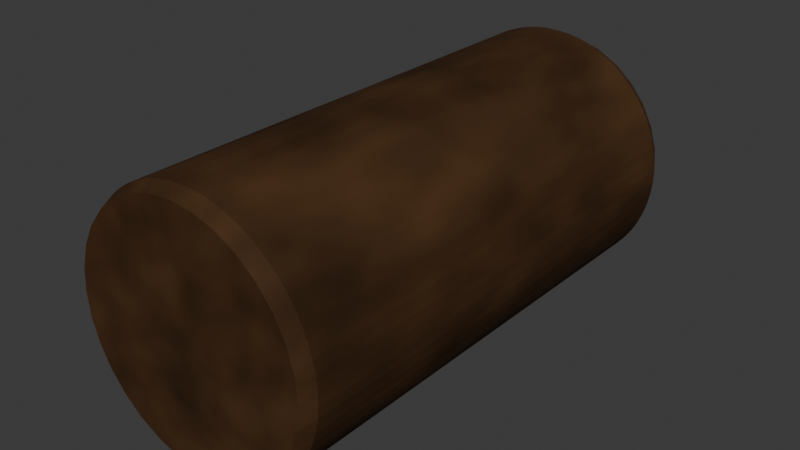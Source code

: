 # Source: wood.blend  (saved by Blender 5.0.119; exported with 4.5.12 LTS)
import bpy
from mathutils import Matrix  # noqa: F401  (used for matrix-valued properties, if any)

bpy.ops.wm.read_factory_settings(use_empty=True)
scene = bpy.context.scene
scene.name = 'Scene'

# ---- collections
col_collection = bpy.data.collections.new('Collection'); scene.collection.children.link(col_collection)

# ---- materials (node trees are filled in below, after node groups)
mat_x = bpy.data.materials.new('材质')

# ---- material node trees
mat_x.use_nodes = True; mat_x.node_tree.nodes.clear()
_N = mat_x.node_tree.nodes; _L = mat_x.node_tree.links
n0 = _N.new('ShaderNodeBsdfPrincipled'); n0.name = '原理化 BSDF'; n0.location = (-132, 83)
n0.inputs[2].default_value = 0.8
n0.inputs[3].default_value = 1.2
n1 = _N.new('ShaderNodeOutputMaterial'); n1.name = '材质输出'; n1.location = (200, 100)
n2 = _N.new('ShaderNodeTexNoise'); n2.name = '噪波纹理'; n2.location = (-788, 228)
n2.width = 145
n3 = _N.new('ShaderNodeHueSaturation'); n3.name = '色相/饱和度/明度'; n3.location = (-362, 73)
n3.inputs[4].default_value = (0.05625, 0.02663, 0.01084, 1.0)
n4 = _N.new('ShaderNodeTexNoise'); n4.name = '噪波纹理.001'; n4.location = (-789, -94)
n4.width = 145
n4.inputs[2].default_value = 2.5
n5 = _N.new('ShaderNodeMath'); n5.name = '运算'; n5.location = (-567, 22)
_L.new(n0.outputs[0], n1.inputs[0])
_L.new(n3.outputs[0], n0.inputs[0])
_L.new(n2.outputs[0], n5.inputs[0])
_L.new(n4.outputs[0], n5.inputs[1])
_L.new(n5.outputs[0], n3.inputs[2])
n1.is_active_output = True

# ---- world
world_world = bpy.data.worlds.new('World'); scene.world = world_world
world_world.use_nodes = True; world_world.node_tree.nodes.clear()
_N = world_world.node_tree.nodes; _L = world_world.node_tree.links
n0 = _N.new('ShaderNodeOutputWorld'); n0.name = 'World Output'; n0.location = (200, 100)
n1 = _N.new('ShaderNodeBackground'); n1.name = 'Background'; n1.location = (-200, 100)
n1.inputs[0].default_value = (0.05088, 0.05088, 0.05088, 1.0)
_L.new(n1.outputs[0], n0.inputs[0])
n0.is_active_output = True
world_world.color = (0.05088, 0.05088, 0.05088)
world_world.sun_shadow_jitter_overblur = 0.0

# ---- meshes
me_x = bpy.data.meshes.new('柱体')
me_x.from_pydata([(-4.657e-10, 0.9465, -1.0), (-0.05294, 0.9948, -0.9468), (0.05294, 0.9948, -0.9468), (4.657e-10, 0.9465, 1.0), (0.05294, 0.9948, 0.9468), (-0.05294, 0.9948, 0.9468), (0.1847, 0.9284, -1.0), (0.1422, 0.986, -0.9468), (0.246, 0.9653, -0.9468), (0.1847, 0.9284, 1.0), (0.246, 0.9653, 0.9468), (0.1422, 0.986, 0.9468), (0.3622, 0.8745, -1.0), (0.3318, 0.9393, -0.9468), (0.4296, 0.8988, -0.9468), (0.3622, 0.8745, 1.0), (0.4296, 0.8988, 0.9468), (0.3318, 0.9393, 0.9468), (0.5259, 0.787, -1.0), (0.5087, 0.8565, -0.9468), (0.5967, 0.7977, -0.9468), (0.5259, 0.787, 1.0), (0.5967, 0.7977, 0.9468), (0.5087, 0.8565, 0.9468), (0.6693, 0.6693, -1.0), (0.666, 0.7409, -0.9468), (0.7409, 0.666, -0.9468), (0.6693, 0.6693, 1.0), (0.7409, 0.666, 0.9468), (0.666, 0.7409, 0.9468), (0.787, 0.5259, -1.0), (0.7977, 0.5967, -0.9468), (0.8565, 0.5087, -0.9468), (0.787, 0.5259, 1.0), (0.8565, 0.5087, 0.9468), (0.7977, 0.5967, 0.9468), (0.8745, 0.3622, -1.0), (0.8988, 0.4296, -0.9468), (0.9393, 0.3318, -0.9468), (0.8745, 0.3622, 1.0), (0.9393, 0.3318, 0.9468), (0.8988, 0.4296, 0.9468), (0.9284, 0.1847, -1.0), (0.9653, 0.246, -0.9468), (0.986, 0.1422, -0.9468), (0.9284, 0.1847, 1.0), (0.986, 0.1422, 0.9468), (0.9653, 0.246, 0.9468), (0.9465, 4.657e-10, -1.0), (0.9948, 0.05294, -0.9468), (0.9948, -0.05294, -0.9468), (0.9465, -4.657e-10, 1.0), (0.9948, -0.05294, 0.9468), (0.9948, 0.05294, 0.9468), (0.9284, -0.1847, -1.0), (0.986, -0.1422, -0.9468), (0.9653, -0.246, -0.9468), (0.9284, -0.1847, 1.0), (0.9653, -0.246, 0.9468), (0.986, -0.1422, 0.9468), (0.8745, -0.3622, -1.0), (0.9393, -0.3318, -0.9468), (0.8988, -0.4296, -0.9468), (0.8745, -0.3622, 1.0), (0.8988, -0.4296, 0.9468), (0.9393, -0.3318, 0.9468), (0.787, -0.5259, -1.0), (0.8565, -0.5087, -0.9468), (0.7977, -0.5967, -0.9468), (0.787, -0.5259, 1.0), (0.7977, -0.5967, 0.9468), (0.8565, -0.5087, 0.9468), (0.6693, -0.6693, -1.0), (0.7409, -0.666, -0.9468), (0.666, -0.7409, -0.9468), (0.6693, -0.6693, 1.0), (0.666, -0.7409, 0.9468), (0.7409, -0.666, 0.9468), (0.5259, -0.787, -1.0), (0.5967, -0.7977, -0.9468), (0.5087, -0.8565, -0.9468), (0.5259, -0.787, 1.0), (0.5087, -0.8565, 0.9468), (0.5967, -0.7977, 0.9468), (0.3622, -0.8745, -1.0), (0.4296, -0.8988, -0.9468), (0.3318, -0.9393, -0.9468), (0.3622, -0.8745, 1.0), (0.3318, -0.9393, 0.9468), (0.4296, -0.8988, 0.9468), (0.1847, -0.9284, -1.0), (0.246, -0.9653, -0.9468), (0.1422, -0.986, -0.9468), (0.1847, -0.9284, 1.0), (0.1422, -0.986, 0.9468), (0.246, -0.9653, 0.9468), (4.657e-10, -0.9465, -1.0), (0.05294, -0.9948, -0.9468), (-0.05294, -0.9948, -0.9468), (-4.657e-10, -0.9465, 1.0), (-0.05294, -0.9948, 0.9468), (0.05294, -0.9948, 0.9468), (-0.1847, -0.9284, -1.0), (-0.1422, -0.986, -0.9468), (-0.246, -0.9653, -0.9468), (-0.1847, -0.9284, 1.0), (-0.246, -0.9653, 0.9468), (-0.1422, -0.986, 0.9468), (-0.3622, -0.8745, -1.0), (-0.3318, -0.9393, -0.9468), (-0.4296, -0.8988, -0.9468), (-0.3622, -0.8745, 1.0), (-0.4296, -0.8988, 0.9468), (-0.3318, -0.9393, 0.9468), (-0.5259, -0.787, -1.0), (-0.5087, -0.8565, -0.9468), (-0.5967, -0.7977, -0.9468), (-0.5259, -0.787, 1.0), (-0.5967, -0.7977, 0.9468), (-0.5087, -0.8565, 0.9468), (-0.6693, -0.6693, -1.0), (-0.666, -0.7409, -0.9468), (-0.7409, -0.666, -0.9468), (-0.6693, -0.6693, 1.0), (-0.7409, -0.666, 0.9468), (-0.666, -0.7409, 0.9468), (-0.787, -0.5259, -1.0), (-0.7977, -0.5967, -0.9468), (-0.8565, -0.5087, -0.9468), (-0.787, -0.5259, 1.0), (-0.8565, -0.5087, 0.9468), (-0.7977, -0.5967, 0.9468), (-0.8745, -0.3622, -1.0), (-0.8988, -0.4296, -0.9468), (-0.9393, -0.3318, -0.9468), (-0.8745, -0.3622, 1.0), (-0.9393, -0.3318, 0.9468), (-0.8988, -0.4296, 0.9468), (-0.9284, -0.1847, -1.0), (-0.9653, -0.246, -0.9468), (-0.986, -0.1422, -0.9468), (-0.9284, -0.1847, 1.0), (-0.986, -0.1422, 0.9468), (-0.9653, -0.246, 0.9468), (-0.9465, -4.657e-10, -1.0), (-0.9948, -0.05294, -0.9468), (-0.9948, 0.05294, -0.9468), (-0.9465, 4.657e-10, 1.0), (-0.9948, 0.05294, 0.9468), (-0.9948, -0.05294, 0.9468), (-0.9284, 0.1847, -1.0), (-0.986, 0.1422, -0.9468), (-0.9653, 0.246, -0.9468), (-0.9284, 0.1847, 1.0), (-0.9653, 0.246, 0.9468), (-0.986, 0.1422, 0.9468), (-0.8745, 0.3622, -1.0), (-0.9393, 0.3318, -0.9468), (-0.8988, 0.4296, -0.9468), (-0.8745, 0.3622, 1.0), (-0.8988, 0.4296, 0.9468), (-0.9393, 0.3318, 0.9468), (-0.787, 0.5259, -1.0), (-0.8565, 0.5087, -0.9468), (-0.7977, 0.5967, -0.9468), (-0.787, 0.5259, 1.0), (-0.7977, 0.5967, 0.9468), (-0.8565, 0.5087, 0.9468), (-0.6693, 0.6693, -1.0), (-0.7409, 0.666, -0.9468), (-0.666, 0.7409, -0.9468), (-0.6693, 0.6693, 1.0), (-0.666, 0.7409, 0.9468), (-0.7409, 0.666, 0.9468), (-0.5259, 0.787, -1.0), (-0.5967, 0.7977, -0.9468), (-0.5087, 0.8565, -0.9468), (-0.5259, 0.787, 1.0), (-0.5087, 0.8565, 0.9468), (-0.5967, 0.7977, 0.9468), (-0.3622, 0.8745, -1.0), (-0.4296, 0.8988, -0.9468), (-0.3318, 0.9393, -0.9468), (-0.3622, 0.8745, 1.0), (-0.3318, 0.9393, 0.9468), (-0.4296, 0.8988, 0.9468), (-0.1847, 0.9284, -1.0), (-0.246, 0.9653, -0.9468), (-0.1422, 0.986, -0.9468), (-0.1847, 0.9284, 1.0), (-0.1422, 0.986, 0.9468), (-0.246, 0.9653, 0.9468)], [], [(0, 1, 2), (3, 4, 5), (6, 7, 8), (9, 10, 11), (12, 13, 14), (15, 16, 17), (18, 19, 20), (21, 22, 23), (24, 25, 26), (27, 28, 29), (30, 31, 32), (33, 34, 35), (36, 37, 38), (39, 40, 41), (42, 43, 44), (45, 46, 47), (48, 49, 50), (51, 52, 53), (54, 55, 56), (57, 58, 59), (60, 61, 62), (63, 64, 65), (66, 67, 68), (69, 70, 71), (72, 73, 74), (75, 76, 77), (78, 79, 80), (81, 82, 83), (84, 85, 86), (87, 88, 89), (90, 91, 92), (93, 94, 95), (96, 97, 98), (99, 100, 101), (102, 103, 104), (105, 106, 107), (108, 109, 110), (111, 112, 113), (114, 115, 116), (117, 118, 119), (120, 121, 122), (123, 124, 125), (126, 127, 128), (129, 130, 131), (132, 133, 134), (135, 136, 137), (138, 139, 140), (141, 142, 143), (144, 145, 146), (147, 148, 149), (150, 151, 152), (153, 154, 155), (156, 157, 158), (159, 160, 161), (162, 163, 164), (165, 166, 167), (168, 169, 170), (171, 172, 173), (174, 175, 176), (177, 178, 179), (180, 181, 182), (183, 184, 185), (186, 187, 188), (189, 190, 191), (2, 7, 6, 0), (11, 4, 3, 9), (1, 5, 4, 2), (10, 8, 7, 11), (8, 13, 12, 6), (17, 10, 9, 15), (16, 14, 13, 17), (14, 19, 18, 12), (23, 16, 15, 21), (22, 20, 19, 23), (20, 25, 24, 18), (29, 22, 21, 27), (28, 26, 25, 29), (26, 31, 30, 24), (35, 28, 27, 33), (34, 32, 31, 35), (32, 37, 36, 30), (41, 34, 33, 39), (40, 38, 37, 41), (38, 43, 42, 36), (47, 40, 39, 45), (46, 44, 43, 47), (44, 49, 48, 42), (53, 46, 45, 51), (52, 50, 49, 53), (50, 55, 54, 48), (59, 52, 51, 57), (58, 56, 55, 59), (56, 61, 60, 54), (65, 58, 57, 63), (64, 62, 61, 65), (62, 67, 66, 60), (71, 64, 63, 69), (70, 68, 67, 71), (68, 73, 72, 66), (77, 70, 69, 75), (76, 74, 73, 77), (74, 79, 78, 72), (83, 76, 75, 81), (82, 80, 79, 83), (80, 85, 84, 78), (89, 82, 81, 87), (88, 86, 85, 89), (86, 91, 90, 84), (95, 88, 87, 93), (94, 92, 91, 95), (92, 97, 96, 90), (101, 94, 93, 99), (100, 98, 97, 101), (98, 103, 102, 96), (107, 100, 99, 105), (106, 104, 103, 107), (104, 109, 108, 102), (113, 106, 105, 111), (112, 110, 109, 113), (110, 115, 114, 108), (119, 112, 111, 117), (118, 116, 115, 119), (116, 121, 120, 114), (125, 118, 117, 123), (124, 122, 121, 125), (122, 127, 126, 120), (131, 124, 123, 129), (130, 128, 127, 131), (128, 133, 132, 126), (137, 130, 129, 135), (136, 134, 133, 137), (134, 139, 138, 132), (143, 136, 135, 141), (142, 140, 139, 143), (140, 145, 144, 138), (149, 142, 141, 147), (148, 146, 145, 149), (146, 151, 150, 144), (155, 148, 147, 153), (154, 152, 151, 155), (152, 157, 156, 150), (161, 154, 153, 159), (160, 158, 157, 161), (158, 163, 162, 156), (167, 160, 159, 165), (166, 164, 163, 167), (164, 169, 168, 162), (173, 166, 165, 171), (172, 170, 169, 173), (170, 175, 174, 168), (179, 172, 171, 177), (178, 176, 175, 179), (176, 181, 180, 174), (185, 178, 177, 183), (184, 182, 181, 185), (182, 187, 186, 180), (191, 184, 183, 189), (190, 188, 187, 191), (188, 1, 0, 186), (5, 190, 189, 3), (0, 6, 12, 18, 24, 30, 36, 42, 48, 54, 60, 66, 72, 78, 84, 90, 96, 102, 108, 114, 120, 126, 132, 138, 144, 150, 156, 162, 168, 174, 180, 186), (2, 4, 11, 7), (188, 190, 5, 1), (9, 3, 189, 183, 177, 171, 165, 159, 153, 147, 141, 135, 129, 123, 117, 111, 105, 99, 93, 87, 81, 75, 69, 63, 57, 51, 45, 39, 33, 27, 21, 15), (8, 10, 17, 13), (14, 16, 23, 19), (20, 22, 29, 25), (26, 28, 35, 31), (32, 34, 41, 37), (38, 40, 47, 43), (44, 46, 53, 49), (50, 52, 59, 55), (56, 58, 65, 61), (62, 64, 71, 67), (68, 70, 77, 73), (74, 76, 83, 79), (80, 82, 89, 85), (86, 88, 95, 91), (92, 94, 101, 97), (98, 100, 107, 103), (104, 106, 113, 109), (110, 112, 119, 115), (116, 118, 125, 121), (122, 124, 131, 127), (128, 130, 137, 133), (134, 136, 143, 139), (140, 142, 149, 145), (146, 148, 155, 151), (152, 154, 161, 157), (158, 160, 167, 163), (164, 166, 173, 169), (170, 172, 179, 175), (176, 178, 185, 181), (182, 184, 191, 187)])
_uv = me_x.uv_layers.new(name='UV贴图')
_uv.uv.foreach_set('vector', [0.75, 0.4772, 0.7373, 0.4887, 0.7627, 0.4887, 0.25, 0.4772, 0.2627, 0.4887, 0.2373, 0.4887, 0.7943, 0.4728, 0.7841, 0.4866, 0.809, 0.4817, 0.2943, 0.4728, 0.309, 0.4817, 0.2841, 0.4866, 0.8369, 0.4599, 0.8296, 0.4754, 0.8531, 0.4657, 0.3369, 0.4599, 0.3531, 0.4657, 0.3296, 0.4754, 0.8762, 0.4389, 0.8721, 0.4556, 0.8932, 0.4415, 0.3762, 0.4389, 0.3932, 0.4415, 0.3721, 0.4556, 0.9106, 0.4106, 0.9098, 0.4278, 0.9278, 0.4098, 0.4106, 0.4106, 0.4278, 0.4098, 0.4098, 0.4278, 0.9389, 0.3762, 0.9415, 0.3932, 0.9556, 0.3721, 0.4389, 0.3762, 0.4556, 0.3721, 0.4415, 0.3932, 0.9599, 0.3369, 0.9657, 0.3531, 0.9754, 0.3296, 0.4599, 0.3369, 0.4754, 0.3296, 0.4657, 0.3531, 0.9728, 0.2943, 0.9817, 0.309, 0.9866, 0.2841, 0.4728, 0.2943, 0.4866, 0.2841, 0.4817, 0.309, 0.9772, 0.25, 0.9887, 0.2627, 0.9887, 0.2373, 0.4772, 0.25, 0.4887, 0.2373, 0.4887, 0.2627, 0.9728, 0.2057, 0.9866, 0.2159, 0.9817, 0.191, 0.4728, 0.2057, 0.4817, 0.191, 0.4866, 0.2159, 0.9599, 0.1631, 0.9754, 0.1704, 0.9657, 0.1469, 0.4599, 0.1631, 0.4657, 0.1469, 0.4754, 0.1704, 0.9389, 0.1238, 0.9556, 0.1279, 0.9415, 0.1068, 0.4389, 0.1238, 0.4415, 0.1068, 0.4556, 0.1279, 0.9106, 0.08937, 0.9278, 0.09016, 0.9098, 0.0722, 0.4106, 0.08937, 0.4098, 0.0722, 0.4278, 0.09016, 0.8762, 0.06111, 0.8932, 0.05855, 0.8721, 0.04443, 0.3762, 0.06111, 0.3721, 0.04443, 0.3932, 0.05855, 0.8369, 0.04012, 0.8531, 0.03429, 0.8296, 0.02456, 0.3369, 0.04012, 0.3296, 0.02456, 0.3531, 0.03429, 0.7943, 0.02719, 0.809, 0.01832, 0.7841, 0.01336, 0.2943, 0.02719, 0.2841, 0.01336, 0.309, 0.01832, 0.75, 0.02283, 0.7627, 0.01125, 0.7373, 0.01125, 0.25, 0.02283, 0.2373, 0.01125, 0.2627, 0.01125, 0.7057, 0.02719, 0.7159, 0.01336, 0.691, 0.01832, 0.2057, 0.02719, 0.191, 0.01832, 0.2159, 0.01336, 0.6631, 0.04012, 0.6704, 0.02456, 0.6469, 0.03429, 0.1631, 0.04012, 0.1469, 0.03429, 0.1704, 0.02456, 0.6238, 0.06111, 0.6279, 0.04443, 0.6068, 0.05855, 0.1238, 0.06111, 0.1068, 0.05855, 0.1279, 0.04443, 0.5894, 0.08937, 0.5902, 0.0722, 0.5722, 0.09016, 0.08937, 0.08937, 0.0722, 0.09016, 0.09016, 0.0722, 0.5611, 0.1238, 0.5585, 0.1068, 0.5444, 0.1279, 0.06111, 0.1238, 0.04443, 0.1279, 0.05855, 0.1068, 0.5401, 0.1631, 0.5343, 0.1469, 0.5246, 0.1704, 0.04012, 0.1631, 0.02456, 0.1704, 0.03429, 0.1469, 0.5272, 0.2057, 0.5183, 0.191, 0.5134, 0.2159, 0.02719, 0.2057, 0.01336, 0.2159, 0.01832, 0.191, 0.5228, 0.25, 0.5113, 0.2373, 0.5113, 0.2627, 0.02283, 0.25, 0.01125, 0.2627, 0.01125, 0.2373, 0.5272, 0.2943, 0.5134, 0.2841, 0.5183, 0.309, 0.02719, 0.2943, 0.01832, 0.309, 0.01336, 0.2841, 0.5401, 0.3369, 0.5246, 0.3296, 0.5343, 0.3531, 0.04012, 0.3369, 0.03429, 0.3531, 0.02456, 0.3296, 0.5611, 0.3762, 0.5444, 0.3721, 0.5585, 0.3932, 0.06111, 0.3762, 0.05855, 0.3932, 0.04443, 0.3721, 0.5894, 0.4106, 0.5722, 0.4098, 0.5902, 0.4278, 0.08937, 0.4106, 0.09016, 0.4278, 0.0722, 0.4098, 0.6238, 0.4389, 0.6068, 0.4415, 0.6279, 0.4556, 0.1238, 0.4389, 0.1279, 0.4556, 0.1068, 0.4415, 0.6631, 0.4599, 0.6469, 0.4657, 0.6704, 0.4754, 0.1631, 0.4599, 0.1704, 0.4754, 0.1469, 0.4657, 0.7057, 0.4728, 0.691, 0.4817, 0.7159, 0.4866, 0.2057, 0.4728, 0.2159, 0.4866, 0.191, 0.4817, 0.7627, 0.4887, 0.7841, 0.4866, 0.7943, 0.4728, 0.75, 0.4772, 0.2841, 0.4866, 0.2627, 0.4887, 0.25, 0.4772, 0.2943, 0.4728, 0.00848, 0.5133, 0.00848, 0.9867, 0.0, 0.9867, 0.0, 0.5133, 0.9603, 0.9867, 0.9603, 0.5133, 0.9772, 0.5133, 0.9772, 0.9867, 0.809, 0.4817, 0.8296, 0.4754, 0.8369, 0.4599, 0.7943, 0.4728, 0.3296, 0.4754, 0.309, 0.4817, 0.2943, 0.4728, 0.3369, 0.4599, 0.929, 0.9867, 0.929, 0.5133, 0.946, 0.5133, 0.946, 0.9867, 0.8531, 0.4657, 0.8721, 0.4556, 0.8762, 0.4389, 0.8369, 0.4599, 0.3721, 0.4556, 0.3531, 0.4657, 0.3369, 0.4599, 0.3762, 0.4389, 0.8978, 0.9867, 0.8978, 0.5133, 0.9147, 0.5133, 0.9147, 0.9867, 0.8932, 0.4415, 0.9098, 0.4278, 0.9106, 0.4106, 0.8762, 0.4389, 0.4098, 0.4278, 0.3932, 0.4415, 0.3762, 0.4389, 0.4106, 0.4106, 0.8665, 0.9867, 0.8665, 0.5133, 0.8835, 0.5133, 0.8835, 0.9867, 0.9278, 0.4098, 0.9415, 0.3932, 0.9389, 0.3762, 0.9106, 0.4106, 0.4415, 0.3932, 0.4278, 0.4098, 0.4106, 0.4106, 0.4389, 0.3762, 0.8353, 0.9867, 0.8353, 0.5133, 0.8522, 0.5133, 0.8522, 0.9867, 0.9556, 0.3721, 0.9657, 0.3531, 0.9599, 0.3369, 0.9389, 0.3762, 0.4657, 0.3531, 0.4556, 0.3721, 0.4389, 0.3762, 0.4599, 0.3369, 0.804, 0.9867, 0.804, 0.5133, 0.821, 0.5133, 0.821, 0.9867, 0.9754, 0.3296, 0.9817, 0.309, 0.9728, 0.2943, 0.9599, 0.3369, 0.4817, 0.309, 0.4754, 0.3296, 0.4599, 0.3369, 0.4728, 0.2943, 0.7728, 0.9867, 0.7728, 0.5133, 0.7897, 0.5133, 0.7897, 0.9867, 0.9866, 0.2841, 0.9887, 0.2627, 0.9772, 0.25, 0.9728, 0.2943, 0.4887, 0.2627, 0.4866, 0.2841, 0.4728, 0.2943, 0.4772, 0.25, 0.7415, 0.9867, 0.7415, 0.5133, 0.7585, 0.5133, 0.7585, 0.9867, 0.9887, 0.2373, 0.9866, 0.2159, 0.9728, 0.2057, 0.9772, 0.25, 0.4866, 0.2159, 0.4887, 0.2373, 0.4772, 0.25, 0.4728, 0.2057, 0.7103, 0.9867, 0.7103, 0.5133, 0.7272, 0.5133, 0.7272, 0.9867, 0.9817, 0.191, 0.9754, 0.1704, 0.9599, 0.1631, 0.9728, 0.2057, 0.4754, 0.1704, 0.4817, 0.191, 0.4728, 0.2057, 0.4599, 0.1631, 0.679, 0.9867, 0.679, 0.5133, 0.696, 0.5133, 0.696, 0.9867, 0.9657, 0.1469, 0.9556, 0.1279, 0.9389, 0.1238, 0.9599, 0.1631, 0.4556, 0.1279, 0.4657, 0.1469, 0.4599, 0.1631, 0.4389, 0.1238, 0.6478, 0.9867, 0.6478, 0.5133, 0.6647, 0.5133, 0.6647, 0.9867, 0.9415, 0.1068, 0.9278, 0.09016, 0.9106, 0.08937, 0.9389, 0.1238, 0.4278, 0.09016, 0.4415, 0.1068, 0.4389, 0.1238, 0.4106, 0.08937, 0.6165, 0.9867, 0.6165, 0.5133, 0.6335, 0.5133, 0.6335, 0.9867, 0.9098, 0.0722, 0.8932, 0.05855, 0.8762, 0.06111, 0.9106, 0.08937, 0.3932, 0.05855, 0.4098, 0.0722, 0.4106, 0.08937, 0.3762, 0.06111, 0.5853, 0.9867, 0.5853, 0.5133, 0.6022, 0.5133, 0.6022, 0.9867, 0.8721, 0.04443, 0.8531, 0.03429, 0.8369, 0.04012, 0.8762, 0.06111, 0.3531, 0.03429, 0.3721, 0.04443, 0.3762, 0.06111, 0.3369, 0.04012, 0.554, 0.9867, 0.554, 0.5133, 0.571, 0.5133, 0.571, 0.9867, 0.8296, 0.02456, 0.809, 0.01832, 0.7943, 0.02719, 0.8369, 0.04012, 0.309, 0.01832, 0.3296, 0.02456, 0.3369, 0.04012, 0.2943, 0.02719, 0.5228, 0.9867, 0.5228, 0.5133, 0.5397, 0.5133, 0.5397, 0.9867, 0.7841, 0.01336, 0.7627, 0.01125, 0.75, 0.02283, 0.7943, 0.02719, 0.2627, 0.01125, 0.2841, 0.01336, 0.2943, 0.02719, 0.25, 0.02283, 0.4915, 0.9867, 0.4915, 0.5133, 0.5085, 0.5133, 0.5085, 0.9867, 0.7373, 0.01125, 0.7159, 0.01336, 0.7057, 0.02719, 0.75, 0.02283, 0.2159, 0.01336, 0.2373, 0.01125, 0.25, 0.02283, 0.2057, 0.02719, 0.4603, 0.9867, 0.4603, 0.5133, 0.4772, 0.5133, 0.4772, 0.9867, 0.691, 0.01832, 0.6704, 0.02456, 0.6631, 0.04012, 0.7057, 0.02719, 0.1704, 0.02456, 0.191, 0.01832, 0.2057, 0.02719, 0.1631, 0.04012, 0.429, 0.9867, 0.429, 0.5133, 0.446, 0.5133, 0.446, 0.9867, 0.6469, 0.03429, 0.6279, 0.04443, 0.6238, 0.06111, 0.6631, 0.04012, 0.1279, 0.04443, 0.1469, 0.03429, 0.1631, 0.04012, 0.1238, 0.06111, 0.3978, 0.9867, 0.3978, 0.5133, 0.4147, 0.5133, 0.4147, 0.9867, 0.6068, 0.05855, 0.5902, 0.0722, 0.5894, 0.08937, 0.6238, 0.06111, 0.09016, 0.0722, 0.1068, 0.05855, 0.1238, 0.06111, 0.08937, 0.08937, 0.3665, 0.9867, 0.3665, 0.5133, 0.3835, 0.5133, 0.3835, 0.9867, 0.5722, 0.09016, 0.5585, 0.1068, 0.5611, 0.1238, 0.5894, 0.08937, 0.05855, 0.1068, 0.0722, 0.09016, 0.08937, 0.08937, 0.06111, 0.1238, 0.3353, 0.9867, 0.3353, 0.5133, 0.3522, 0.5133, 0.3522, 0.9867, 0.5444, 0.1279, 0.5343, 0.1469, 0.5401, 0.1631, 0.5611, 0.1238, 0.03429, 0.1469, 0.04443, 0.1279, 0.06111, 0.1238, 0.04012, 0.1631, 0.304, 0.9867, 0.304, 0.5133, 0.321, 0.5133, 0.321, 0.9867, 0.5246, 0.1704, 0.5183, 0.191, 0.5272, 0.2057, 0.5401, 0.1631, 0.01832, 0.191, 0.02456, 0.1704, 0.04012, 0.1631, 0.02719, 0.2057, 0.2728, 0.9867, 0.2728, 0.5133, 0.2897, 0.5133, 0.2897, 0.9867, 0.5134, 0.2159, 0.5113, 0.2373, 0.5228, 0.25, 0.5272, 0.2057, 0.01125, 0.2373, 0.01336, 0.2159, 0.02719, 0.2057, 0.02283, 0.25, 0.2415, 0.9867, 0.2415, 0.5133, 0.2585, 0.5133, 0.2585, 0.9867, 0.5113, 0.2627, 0.5134, 0.2841, 0.5272, 0.2943, 0.5228, 0.25, 0.01336, 0.2841, 0.01125, 0.2627, 0.02283, 0.25, 0.02719, 0.2943, 0.2103, 0.9867, 0.2103, 0.5133, 0.2272, 0.5133, 0.2272, 0.9867, 0.5183, 0.309, 0.5246, 0.3296, 0.5401, 0.3369, 0.5272, 0.2943, 0.02456, 0.3296, 0.01832, 0.309, 0.02719, 0.2943, 0.04012, 0.3369, 0.179, 0.9867, 0.179, 0.5133, 0.196, 0.5133, 0.196, 0.9867, 0.5343, 0.3531, 0.5444, 0.3721, 0.5611, 0.3762, 0.5401, 0.3369, 0.04443, 0.3721, 0.03429, 0.3531, 0.04012, 0.3369, 0.06111, 0.3762, 0.1478, 0.9867, 0.1478, 0.5133, 0.1647, 0.5133, 0.1647, 0.9867, 0.5585, 0.3932, 0.5722, 0.4098, 0.5894, 0.4106, 0.5611, 0.3762, 0.0722, 0.4098, 0.05855, 0.3932, 0.06111, 0.3762, 0.08937, 0.4106, 0.1165, 0.9867, 0.1165, 0.5133, 0.1335, 0.5133, 0.1335, 0.9867, 0.5902, 0.4278, 0.6068, 0.4415, 0.6238, 0.4389, 0.5894, 0.4106, 0.1068, 0.4415, 0.09016, 0.4278, 0.08937, 0.4106, 0.1238, 0.4389, 0.08527, 0.9867, 0.08527, 0.5133, 0.1022, 0.5133, 0.1022, 0.9867, 0.6279, 0.4556, 0.6469, 0.4657, 0.6631, 0.4599, 0.6238, 0.4389, 0.1469, 0.4657, 0.1279, 0.4556, 0.1238, 0.4389, 0.1631, 0.4599, 0.05402, 0.9867, 0.05402, 0.5133, 0.07098, 0.5133, 0.07098, 0.9867, 0.6704, 0.4754, 0.691, 0.4817, 0.7057, 0.4728, 0.6631, 0.4599, 0.191, 0.4817, 0.1704, 0.4754, 0.1631, 0.4599, 0.2057, 0.4728, 0.02277, 0.9867, 0.02277, 0.5133, 0.03973, 0.5133, 0.03973, 0.9867, 0.7159, 0.4866, 0.7373, 0.4887, 0.75, 0.4772, 0.7057, 0.4728, 0.2373, 0.4887, 0.2159, 0.4866, 0.2057, 0.4728, 0.25, 0.4772, 0.75, 0.4772, 0.7943, 0.4728, 0.8369, 0.4599, 0.8762, 0.4389, 0.9106, 0.4106, 0.9389, 0.3762, 0.9599, 0.3369, 0.9728, 0.2943, 0.9772, 0.25, 0.9728, 0.2057, 0.9599, 0.1631, 0.9389, 0.1238, 0.9106, 0.08937, 0.8762, 0.06111, 0.8369, 0.04012, 0.7943, 0.02719, 0.75, 0.02283, 0.7057, 0.02719, 0.6631, 0.04012, 0.6238, 0.06111, 0.5894, 0.08937, 0.5611, 0.1238, 0.5401, 0.1631, 0.5272, 0.2057, 0.5228, 0.25, 0.5272, 0.2943, 0.5401, 0.3369, 0.5611, 0.3762, 0.5894, 0.4106, 0.6238, 0.4389, 0.6631, 0.4599, 0.7057, 0.4728, 0.9915, 0.5133, 0.9915, 0.9867, 0.9772, 0.9867, 0.9772, 0.5133, 0.02277, 0.5133, 0.02277, 0.9867, 0.00848, 0.9867, 0.00848, 0.5133, 0.2943, 0.4728, 0.25, 0.4772, 0.2057, 0.4728, 0.1631, 0.4599, 0.1238, 0.4389, 0.08937, 0.4106, 0.06111, 0.3762, 0.04012, 0.3369, 0.02719, 0.2943, 0.02283, 0.25, 0.02719, 0.2057, 0.04012, 0.1631, 0.06111, 0.1238, 0.08937, 0.08937, 0.1238, 0.06111, 0.1631, 0.04012, 0.2057, 0.02719, 0.25, 0.02283, 0.2943, 0.02719, 0.3369, 0.04012, 0.3762, 0.06111, 0.4106, 0.08937, 0.4389, 0.1238, 0.4599, 0.1631, 0.4728, 0.2057, 0.4772, 0.25, 0.4728, 0.2943, 0.4599, 0.3369, 0.4389, 0.3762, 0.4106, 0.4106, 0.3762, 0.4389, 0.3369, 0.4599, 0.9603, 0.5133, 0.9603, 0.9867, 0.946, 0.9867, 0.946, 0.5133, 0.929, 0.5133, 0.929, 0.9867, 0.9147, 0.9867, 0.9147, 0.5133, 0.8978, 0.5133, 0.8978, 0.9867, 0.8835, 0.9867, 0.8835, 0.5133, 0.8665, 0.5133, 0.8665, 0.9867, 0.8522, 0.9867, 0.8522, 0.5133, 0.8353, 0.5133, 0.8353, 0.9867, 0.821, 0.9867, 0.821, 0.5133, 0.804, 0.5133, 0.804, 0.9867, 0.7897, 0.9867, 0.7897, 0.5133, 0.7728, 0.5133, 0.7728, 0.9867, 0.7585, 0.9867, 0.7585, 0.5133, 0.7415, 0.5133, 0.7415, 0.9867, 0.7272, 0.9867, 0.7272, 0.5133, 0.7103, 0.5133, 0.7103, 0.9867, 0.696, 0.9867, 0.696, 0.5133, 0.679, 0.5133, 0.679, 0.9867, 0.6647, 0.9867, 0.6647, 0.5133, 0.6478, 0.5133, 0.6478, 0.9867, 0.6335, 0.9867, 0.6335, 0.5133, 0.6165, 0.5133, 0.6165, 0.9867, 0.6022, 0.9867, 0.6022, 0.5133, 0.5853, 0.5133, 0.5853, 0.9867, 0.571, 0.9867, 0.571, 0.5133, 0.554, 0.5133, 0.554, 0.9867, 0.5397, 0.9867, 0.5397, 0.5133, 0.5228, 0.5133, 0.5228, 0.9867, 0.5085, 0.9867, 0.5085, 0.5133, 0.4915, 0.5133, 0.4915, 0.9867, 0.4772, 0.9867, 0.4772, 0.5133, 0.4603, 0.5133, 0.4603, 0.9867, 0.446, 0.9867, 0.446, 0.5133, 0.429, 0.5133, 0.429, 0.9867, 0.4147, 0.9867, 0.4147, 0.5133, 0.3978, 0.5133, 0.3978, 0.9867, 0.3835, 0.9867, 0.3835, 0.5133, 0.3665, 0.5133, 0.3665, 0.9867, 0.3522, 0.9867, 0.3522, 0.5133, 0.3353, 0.5133, 0.3353, 0.9867, 0.321, 0.9867, 0.321, 0.5133, 0.304, 0.5133, 0.304, 0.9867, 0.2897, 0.9867, 0.2897, 0.5133, 0.2728, 0.5133, 0.2728, 0.9867, 0.2585, 0.9867, 0.2585, 0.5133, 0.2415, 0.5133, 0.2415, 0.9867, 0.2272, 0.9867, 0.2272, 0.5133, 0.2103, 0.5133, 0.2103, 0.9867, 0.196, 0.9867, 0.196, 0.5133, 0.179, 0.5133, 0.179, 0.9867, 0.1647, 0.9867, 0.1647, 0.5133, 0.1478, 0.5133, 0.1478, 0.9867, 0.1335, 0.9867, 0.1335, 0.5133, 0.1165, 0.5133, 0.1165, 0.9867, 0.1022, 0.9867, 0.1022, 0.5133, 0.08527, 0.5133, 0.08527, 0.9867, 0.07098, 0.9867, 0.07098, 0.5133, 0.05402, 0.5133, 0.05402, 0.9867, 0.03973, 0.9867, 0.03973, 0.5133])
me_x.materials.append(mat_x)
me_x.update()

# ---- objects
ob_x = bpy.data.objects.new('柱体', me_x)

# ---- transforms, parenting, visibility, modifiers, constraints
ob_x.location = (0.0, 0.0, 0.0)
ob_x.rotation_euler = (-1.571, -0.0, 0.0)
ob_x.scale = (1.0, 1.0, 2.0)

# ---- collection membership
col_collection.objects.link(ob_x)

# ---- scene / render settings (as saved in the file)
scene.frame_start = 1; scene.frame_end = 250; scene.frame_set(1)
scene.render.engine = 'BLENDER_EEVEE_NEXT'
scene.render.bake_bias = 0.0
scene.render.bake_samples = 0
scene.cycles.sampling_pattern = 'TABULATED_SOBOL'
scene.eevee.use_volume_custom_range = False
bpy.context.view_layer.update()

# ---- added for rendering (the .blend has no active camera and no usable light): camera, sun
cam_auto = bpy.data.cameras.new('AutoCamera')
cam_auto.lens = 50.0
cam_auto.sensor_width = 36.0
cam_auto.clip_end = 1000.0
ob_auto_camera = bpy.data.objects.new('AutoCamera', cam_auto)
scene.collection.objects.link(ob_auto_camera)
ob_auto_camera.location = (4.52479, -5.42975, 3.61983)
ob_auto_camera.rotation_euler = (1.09748, -7.21219e-08, 0.694738)
scene.camera = ob_auto_camera
light_auto_sun = bpy.data.lights.new('AutoSun', 'SUN')
light_auto_sun.energy = 3.0
light_auto_sun.angle = 0.0523599
ob_auto_sun = bpy.data.objects.new('AutoSun', light_auto_sun)
scene.collection.objects.link(ob_auto_sun)
ob_auto_sun.rotation_euler = (0.872665, 0.174533, 0.523599)
bpy.context.view_layer.update()
